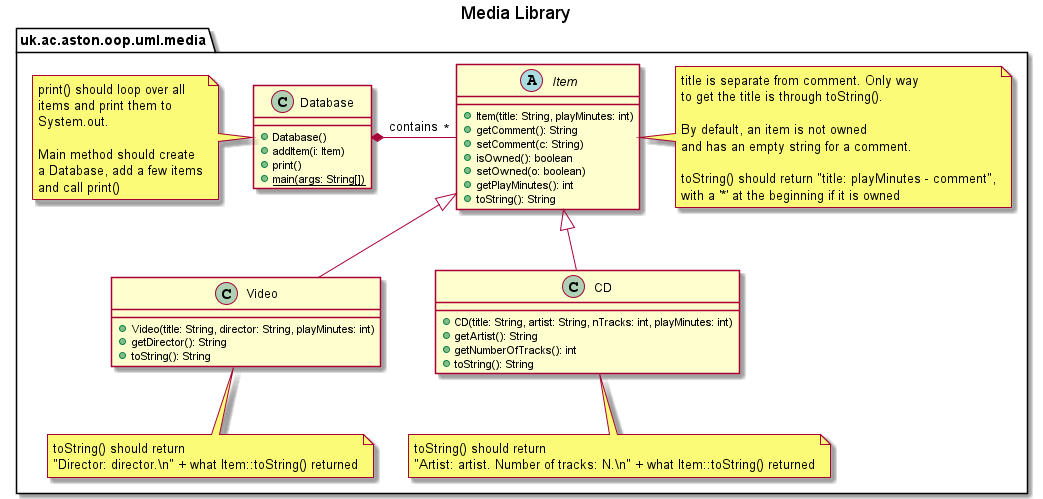

The diagram above was rendered by PlantUML. Its source (embedded in the PNG):
@startuml

title Media Library

package uk.ac.aston.oop.uml.media {

abstract class Item {
  + Item(title: String, playMinutes: int)
  + getComment(): String
  + setComment(c: String)
  + isOwned(): boolean
  + setOwned(o: boolean)
  + getPlayMinutes(): int
  + toString(): String
}

class Video extends Item {
  + Video(title: String, director: String, playMinutes: int)
  + getDirector(): String
  + toString(): String
}

class CD extends Item {
  + CD(title: String, artist: String, nTracks: int, playMinutes: int)
  + getArtist(): String
  + getNumberOfTracks(): int
  + toString(): String
}

class Database {
  + Database()
  + addItem(i: Item)
  + print()
  + {static} main(args: String[])
}

note left of Database : print() should loop over all\nitems and print them to\nSystem.out.\n\nMain method should create\na Database, add a few items\nand call print()

note right of Item : title is separate from comment. Only way\nto get the title is through toString().\n\nBy default, an item is not owned\nand has an empty string for a comment.\n\ntoString() should return "title: playMinutes - comment",\nwith a '*' at the beginning if it is owned

note bottom of CD : toString() should return\n"Artist: artist. Number of tracks: N.\\n" + what Item::toString() returned

note bottom of Video : toString() should return\n"Director: director.\\n" + what Item::toString() returned

}

Database *- "*" Item: contains


@enduml